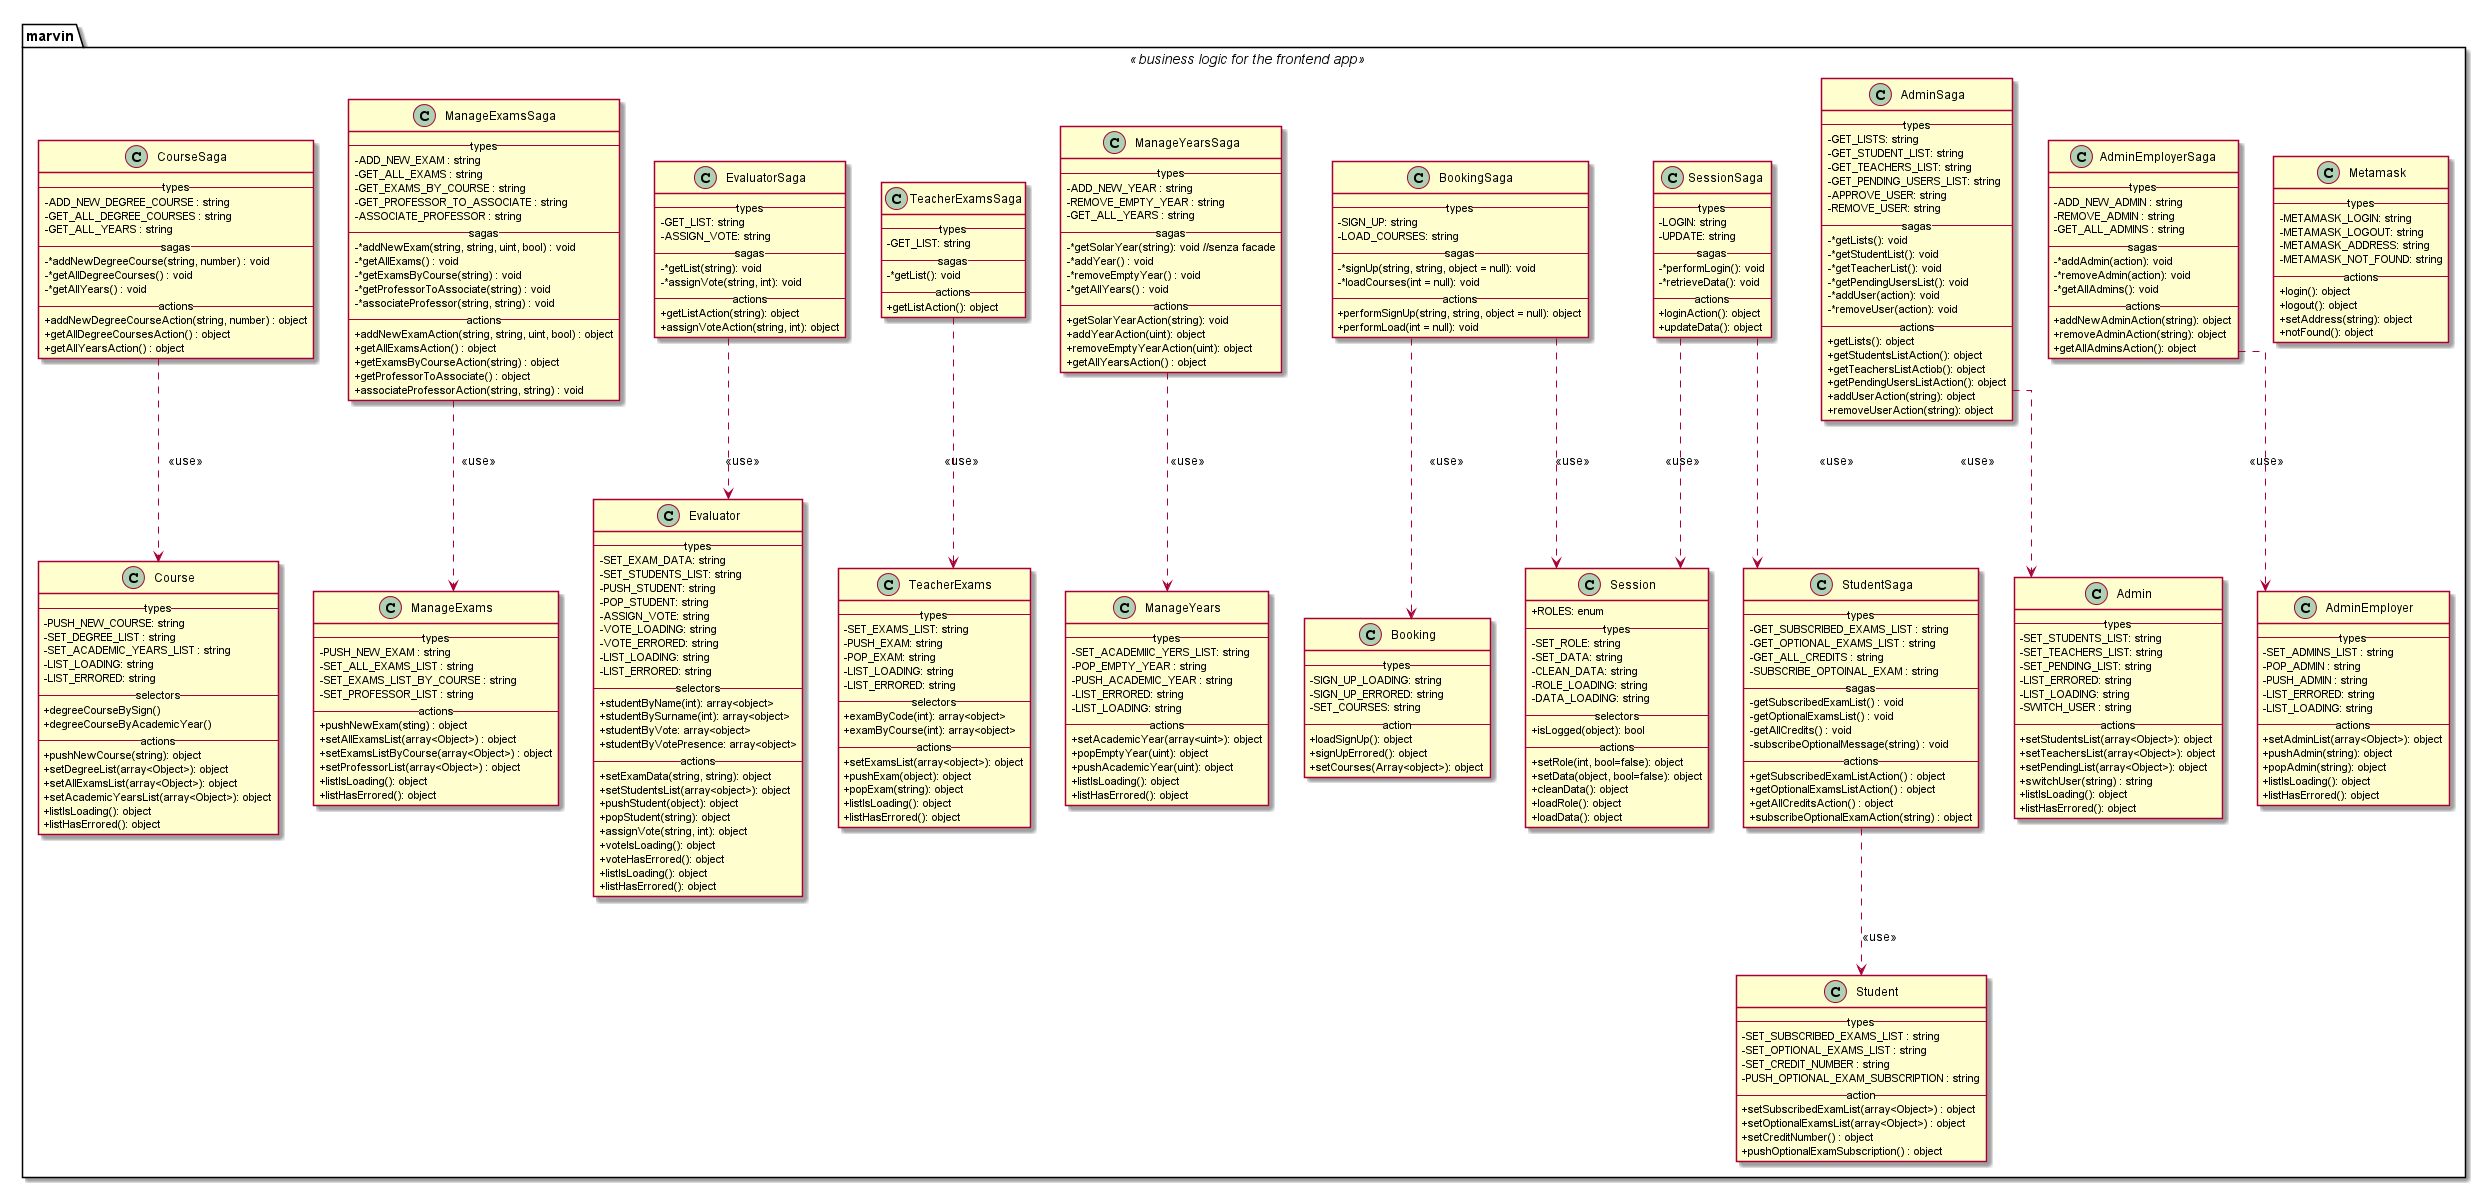

The diagram above was rendered by PlantUML. Its source (embedded in the PNG):
@startuml

skinparam linetype ortho
skinparam classAttributeIconSize 0
namespace marvin <<business logic for the frontend app>> {



class Metamask{
  --types--
  - METAMASK_LOGIN: string
  - METAMASK_LOGOUT: string
  - METAMASK_ADDRESS: string
  - METAMASK_NOT_FOUND: string
  --actions--
  + login(): object
  + logout(): object
  + setAddress(string): object
  + notFound(): object
}



class AdminEmployer{
  -- types --
  - SET_ADMINS_LIST : string
  - POP_ADMIN : string
  - PUSH_ADMIN : string
  - LIST_ERRORED: string
  - LIST_LOADING: string
  -- actions --
  + setAdminList(array<Object>): object
  + pushAdmin(string): object
  + popAdmin(string): object
  + listIsLoading(): object
  + listHasErrored(): object
}


class AdminEmployerSaga{
  -- types --
  - ADD_NEW_ADMIN : string
  - REMOVE_ADMIN : string
  - GET_ALL_ADMINS : string
  -- sagas --
  - *addAdmin(action): void
  - *removeAdmin(action): void
  - *getAllAdmins(): void
  -- actions --
  + addNewAdminAction(string): object
  + removeAdminAction(string): object
  + getAllAdminsAction(): object
}
AdminEmployerSaga ..> marvin.AdminEmployer : <<use>>



class Admin{
  --types--
  - SET_STUDENTS_LIST: string
  - SET_TEACHERS_LIST: string
  - SET_PENDING_LIST: string
  - LIST_ERRORED: string
  - LIST_LOADING: string
  - SWITCH_USER : string
  --actions--
  + setStudentsList(array<Object>): object
  + setTeachersList(array<Object>): object
  + setPendingList(array<Object>): object
  + switchUser(string) : string
  + listIsLoading(): object
  + listHasErrored(): object
}



class AdminSaga {
    -- types --
    - GET_LISTS: string
    - GET_STUDENT_LIST: string
    - GET_TEACHERS_LIST: string
    - GET_PENDING_USERS_LIST: string
    - APPROVE_USER: string
    - REMOVE_USER: string
    -- sagas --
    - *getLists(): void
    - *getStudentList(): void
    - *getTeacherList(): void
    - *getPendingUsersList(): void
    - *addUser(action): void
    - *removeUser(action): void
    -- actions --
    + getLists(): object
    + getStudentsListAction(): object
    + getTeachersListActiob(): object
    + getPendingUsersListAction(): object
    + addUserAction(string): object
    + removeUserAction(string): object
}

AdminSaga ..> marvin.Admin : <<use>>


class Session{
  + ROLES: enum
  -- types --
  - SET_ROLE: string
  - SET_DATA: string
  - CLEAN_DATA: string
  - ROLE_LOADING: string
  - DATA_LOADING: string
  --selectors--
  + isLogged(object): bool
  -- actions --
  + setRole(int, bool=false): object
  + setData(object, bool=false): object
  + cleanData(): object
  + loadRole(): object
  + loadData(): object
}


class SessionSaga{
  -- types --
  - LOGIN: string
  - UPDATE: string
  -- sagas --
  - *performLogin(): void
  - *retrieveData(): void
  -- actions --
  + loginAction(): object
  + updateData(): object
}

SessionSaga ..> marvin.Session: <<use>>
SessionSaga ..> marvin.StudentSaga: <<use>>


class Booking{
  -- types --
  - SIGN_UP_LOADING: string
  - SIGN_UP_ERRORED: string
  - SET_COURSES: string
  -- action --
  + loadSignUp(): object
  + signUpErrored(): object
  + setCourses(Array<object>): object
}


class BookingSaga{
  -- types --
  - SIGN_UP: string
  - LOAD_COURSES: string
  -- sagas --
  - *signUp(string, string, object = null): void
  - *loadCourses(int = null): void
  -- actions --
  + performSignUp(string, string, object = null): object
  + performLoad(int = null): void
}
BookingSaga ..> marvin.Booking: <<use>>
BookingSaga ..> marvin.Session: <<use>>


class ManageYears{
  -- types --
  - SET_ACADEMIIC_YERS_LIST: string
  - POP_EMPTY_YEAR : string
  - PUSH_ACADEMIC_YEAR : string
  - LIST_ERRORED: string
  - LIST_LOADING: string
  -- actions --
  + setAcademicYear(array<uint>): object
  + popEmptyYear(uint): object
  + pushAcademicYear(uint): object
  + listIsLoading(): object
  + listHasErrored(): object
}


class ManageYearsSaga{
  -- types --
  - ADD_NEW_YEAR : string
  - REMOVE_EMPTY_YEAR : string
  - GET_ALL_YEARS : string
  -- sagas --
  - *getSolarYear(string): void //senza facade
  - *addYear() : void
  - *removeEmptyYear() : void
  - *getAllYears() : void
  -- actions --
  + getSolarYearAction(string): void
  + addYearAction(uint): object
  + removeEmptyYearAction(uint): object
  + getAllYearsAction() : object
}

ManageYearsSaga ..> marvin.ManageYears: <<use>>


class TeacherExams{
  -- types --
  - SET_EXAMS_LIST: string
  - PUSH_EXAM: string
  - POP_EXAM: string
  - LIST_LOADING: string
  - LIST_ERRORED: string
  -- selectors --
  + examByCode(int): array<object>
  + examByCourse(int): array<object>
  -- actions --
  + setExamsList(array<object>): object
  + pushExam(object): object
  + popExam(string): object
  + listIsLoading(): object
  + listHasErrored(): object
}


class TeacherExamsSaga{
  -- types --
  - GET_LIST: string
  -- sagas --
  - *getList(): void
  -- actions --
  + getListAction(): object
}

TeacherExamsSaga ..> marvin.TeacherExams: <<use>>


class Evaluator{
  -- types --
  - SET_EXAM_DATA: string
  - SET_STUDENTS_LIST: string
  - PUSH_STUDENT: string
  - POP_STUDENT: string
  - ASSIGN_VOTE: string
  - VOTE_LOADING: string
  - VOTE_ERRORED: string
  - LIST_LOADING: string
  - LIST_ERRORED: string
  -- selectors --
  + studentByName(int): array<object>
  + studentBySurname(int): array<object>
  + studentByVote: array<object>
  + studentByVotePresence: array<object>
  -- actions --
  + setExamData(string, string): object
  + setStudentsList(array<object>): object
  + pushStudent(object): object
  + popStudent(string): object
  + assignVote(string, int): object
  + voteIsLoading(): object
  + voteHasErrored(): object
  + listIsLoading(): object
  + listHasErrored(): object
}


class EvaluatorSaga{
  -- types --
  - GET_LIST: string
  - ASSIGN_VOTE: string
  -- sagas --
  - *getList(string): void
  - *assignVote(string, int): void
  -- actions --
  + getListAction(string): object
  + assignVoteAction(string, int): object
}

EvaluatorSaga ..> marvin.Evaluator: <<use>>


class Student{
  -- types --
  - SET_SUBSCRIBED_EXAMS_LIST : string
  - SET_OPTIONAL_EXAMS_LIST : string
  - SET_CREDIT_NUMBER : string
  - PUSH_OPTIONAL_EXAM_SUBSCRIPTION : string
  -- action --
  + setSubscribedExamList(array<Object>) : object
  + setOptionalExamsList(array<Object>) : object
  + setCreditNumber() : object
  + pushOptionalExamSubscription() : object
}

class StudentSaga{
  -- types --
  - GET_SUBSCRIBED_EXAMS_LIST : string
  - GET_OPTIONAL_EXAMS_LIST : string
  - GET_ALL_CREDITS : string
  - SUBSCRIBE_OPTOINAL_EXAM : string
  -- sagas --
  - getSubscribedExamList() : void
  - getOptionalExamsList() : void
  - getAllCredits() : void
  - subscribeOptionalMessage(string) : void
  -- actions --
  + getSubscribedExamListAction() : object
  + getOptionalExamsListAction() : object
  + getAllCreditsAction() : object
  + subscribeOptionalExamAction(string) : object
}

StudentSaga ..> marvin.Student : <<use>>


class ManageExams{
  -- types --
  - PUSH_NEW_EXAM : string
  - SET_ALL_EXAMS_LIST : string
  - SET_EXAMS_LIST_BY_COURSE : string
  - SET_PROFESSOR_LIST : string
  -- actions --
  + pushNewExam(sting) : object
  + setAllExamsList(array<Object>) : object
  + setExamsListByCourse(array<Object>) : object
  + setProfessorList(array<Object>) : object
  + listIsLoading(): object
  + listHasErrored(): object
}


class ManageExamsSaga{
  -- types --
  - ADD_NEW_EXAM : string
  - GET_ALL_EXAMS : string
  - GET_EXAMS_BY_COURSE : string
  - GET_PROFESSOR_TO_ASSOCIATE : string
  - ASSOCIATE_PROFESSOR : string
  -- sagas --
  - *addNewExam(string, string, uint, bool) : void
  - *getAllExams() : void
  - *getExamsByCourse(string) : void
  - *getProfessorToAssociate(string) : void
  - *associateProfessor(string, string) : void
  -- actions --
  + addNewExamAction(string, string, uint, bool) : object
  + getAllExamsAction() : object
  + getExamsByCourseAction(string) : object
  + getProfessorToAssociate() : object
  + associateProfessorAction(string, string) : void
}

ManageExamsSaga ..> marvin.ManageExams : <<use>>


class Course{
  -- types --
  - PUSH_NEW_COURSE: string
  - SET_DEGREE_LIST : string
  - SET_ACADEMIC_YEARS_LIST : string
  - LIST_LOADING: string
  - LIST_ERRORED: string
  -- selectors --
  + degreeCourseBySign()
  + degreeCourseByAcademicYear()
  -- actions --
  + pushNewCourse(string): object
  + setDegreeList(array<Object>): object
  + setAllExamsList(array<Object>): object
  + setAcademicYearsList(array<Object>): object
  + listIsLoading(): object
  + listHasErrored(): object
}


class CourseSaga{
  -- types --
  - ADD_NEW_DEGREE_COURSE : string
  - GET_ALL_DEGREE_COURSES : string
  - GET_ALL_YEARS : string
  -- sagas --
  - *addNewDegreeCourse(string, number) : void
  - *getAllDegreeCourses() : void
  - *getAllYears() : void
  -- actions --
  + addNewDegreeCourseAction(string, number) : object
  + getAllDegreeCoursesAction() : object
  + getAllYearsAction() : object
}

CourseSaga ..> marvin.Course : <<use>>

}
@enduml